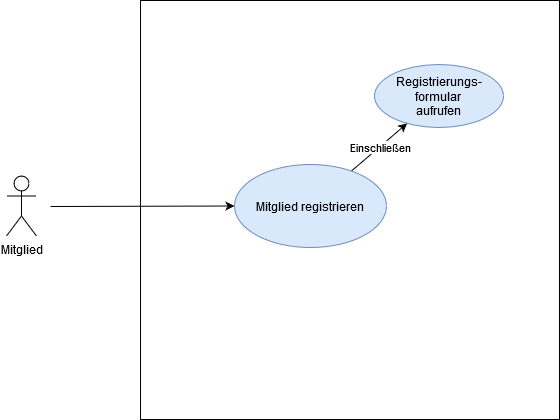

The diagram above was exported from draw.io. Its source (the exported page's mxGraphModel, read from the mxfile embedded in the PNG):
<mxGraphModel dx="1102" dy="575" grid="0" gridSize="10" guides="1" tooltips="1" connect="1" arrows="1" fold="1" page="1" pageScale="1" pageWidth="827" pageHeight="1169" math="0" shadow="0">
  <root>
    <mxCell id="0" />
    <mxCell id="1" parent="0" />
    <mxCell id="2qfxhCAVK30csIjDxgZv-1" value="" style="whiteSpace=wrap;html=1;aspect=fixed;" parent="1" vertex="1">
      <mxGeometry x="250" y="125" width="419" height="419" as="geometry" />
    </mxCell>
    <mxCell id="2qfxhCAVK30csIjDxgZv-2" value="Mitglied" style="shape=umlActor;verticalLabelPosition=bottom;verticalAlign=top;html=1;outlineConnect=0;" parent="1" vertex="1">
      <mxGeometry x="116" y="300.5" width="30" height="60" as="geometry" />
    </mxCell>
    <mxCell id="2qfxhCAVK30csIjDxgZv-4" value="Mitglied registrieren" style="ellipse;whiteSpace=wrap;html=1;fillColor=#dae8fc;strokeColor=#6c8ebf;" parent="1" vertex="1">
      <mxGeometry x="344" y="289" width="152" height="83" as="geometry" />
    </mxCell>
    <mxCell id="2qfxhCAVK30csIjDxgZv-24" value="" style="endArrow=classic;html=1;entryX=0;entryY=0.5;entryDx=0;entryDy=0;" parent="1" target="2qfxhCAVK30csIjDxgZv-4" edge="1">
      <mxGeometry width="50" height="50" relative="1" as="geometry">
        <mxPoint x="160" y="331" as="sourcePoint" />
        <mxPoint x="210" y="210" as="targetPoint" />
      </mxGeometry>
    </mxCell>
    <mxCell id="2qfxhCAVK30csIjDxgZv-25" value="&lt;div&gt;Registrierungs-&lt;/div&gt;&lt;div&gt;formular &lt;br&gt;&lt;/div&gt;&lt;div&gt;aufrufen&lt;br&gt;&lt;/div&gt;" style="ellipse;whiteSpace=wrap;html=1;fillColor=#dae8fc;strokeColor=#6c8ebf;" parent="1" vertex="1">
      <mxGeometry x="484" y="189" width="129" height="63" as="geometry" />
    </mxCell>
    <mxCell id="2qfxhCAVK30csIjDxgZv-27" value="" style="endArrow=classic;html=1;" parent="1" source="2qfxhCAVK30csIjDxgZv-4" target="2qfxhCAVK30csIjDxgZv-25" edge="1">
      <mxGeometry relative="1" as="geometry">
        <mxPoint x="337" y="262" as="sourcePoint" />
        <mxPoint x="497" y="262" as="targetPoint" />
      </mxGeometry>
    </mxCell>
    <mxCell id="2qfxhCAVK30csIjDxgZv-28" value="Einschließen" style="edgeLabel;resizable=0;html=1;align=center;verticalAlign=middle;" parent="2qfxhCAVK30csIjDxgZv-27" connectable="0" vertex="1">
      <mxGeometry relative="1" as="geometry" />
    </mxCell>
  </root>
</mxGraphModel>